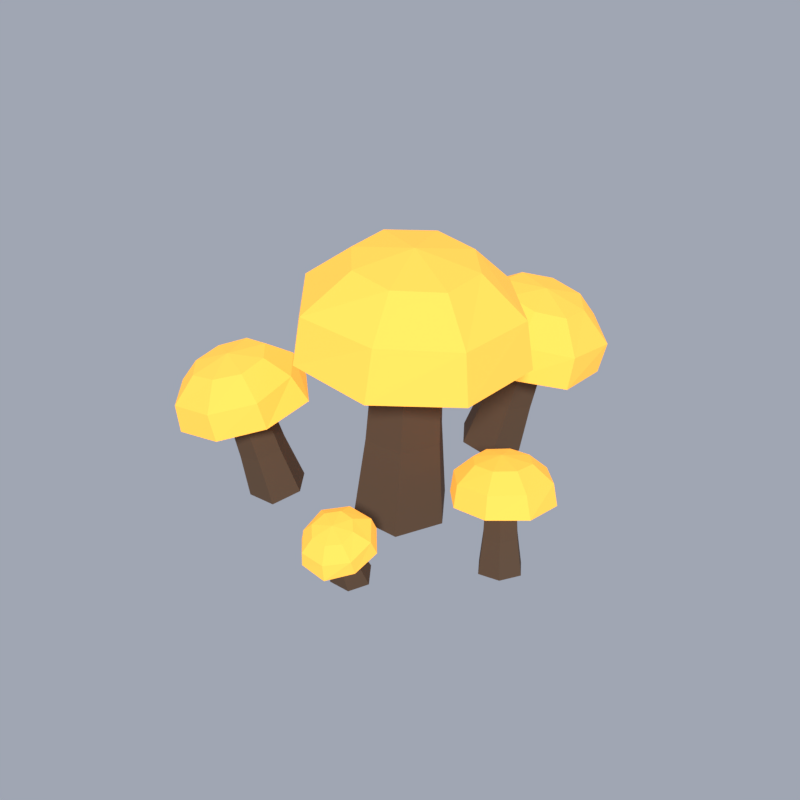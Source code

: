 # Source: MushroomCluster.blend  (saved by Blender 5.2.45; exported with 4.5.12 LTS)
import bpy
from mathutils import Matrix  # noqa: F401  (used for matrix-valued properties, if any)

bpy.ops.wm.read_factory_settings(use_empty=True)
scene = bpy.context.scene
scene.name = 'Scene'

# ---- collections
col_mushroomcluster = bpy.data.collections.new('MushroomCluster'); scene.collection.children.link(col_mushroomcluster)
col_previewrig = bpy.data.collections.new('PreviewRig'); scene.collection.children.link(col_previewrig)

# ---- materials (node trees are filled in below, after node groups)
mat_wood = bpy.data.materials.new('Wood')
mat_wood.diffuse_color = (0.1022, 0.06125, 0.03689, 1.0)
mat_wood.roughness = 0.85
mat_mushroom = bpy.data.materials.new('Mushroom')
mat_mushroom.diffuse_color = (1.0, 0.4508, 0.06301, 1.0)
mat_mushroom.roughness = 0.85

# ---- material node trees
mat_wood.use_nodes = True; mat_wood.node_tree.nodes.clear()
_N = mat_wood.node_tree.nodes; _L = mat_wood.node_tree.links
n0 = _N.new('ShaderNodeBsdfPrincipled'); n0.name = 'Principled BSDF'; n0.location = (-200, 100)
n0.inputs[0].default_value = (0.1022, 0.06125, 0.03689, 1.0)
n0.inputs[2].default_value = 0.85
n0.inputs[10].default_value = 0.005
n0.inputs[13].default_value = 0.2
n0.inputs[27].default_value = (0.1022, 0.06125, 0.03689, 1.0)
n1 = _N.new('ShaderNodeOutputMaterial'); n1.name = 'Material Output'; n1.location = (200, 100)
_L.new(n0.outputs[0], n1.inputs[0])
n1.is_active_output = True
mat_mushroom.use_nodes = True; mat_mushroom.node_tree.nodes.clear()
_N = mat_mushroom.node_tree.nodes; _L = mat_mushroom.node_tree.links
n0 = _N.new('ShaderNodeBsdfPrincipled'); n0.name = 'Principled BSDF'; n0.location = (-200, 100)
n0.inputs[0].default_value = (1.0, 0.4508, 0.06301, 1.0)
n0.inputs[2].default_value = 0.85
n0.inputs[10].default_value = 0.005
n0.inputs[13].default_value = 0.2
n0.inputs[27].default_value = (1.0, 0.4508, 0.06301, 1.0)
n0.inputs[28].default_value = 0.6
n1 = _N.new('ShaderNodeOutputMaterial'); n1.name = 'Material Output'; n1.location = (200, 100)
_L.new(n0.outputs[0], n1.inputs[0])
n1.is_active_output = True

# ---- world
world_previewworld = bpy.data.worlds.new('PreviewWorld'); scene.world = world_previewworld
world_previewworld.use_nodes = True; world_previewworld.node_tree.nodes.clear()
_N = world_previewworld.node_tree.nodes; _L = world_previewworld.node_tree.links
n0 = _N.new('ShaderNodeBackground'); n0.name = 'Background'; n0.location = (-200, 100)
n0.inputs[0].default_value = (0.35, 0.38, 0.45, 1.0)
n1 = _N.new('ShaderNodeOutputWorld'); n1.name = 'World Output'; n1.location = (200, 100)
_L.new(n0.outputs[0], n1.inputs[0])
n1.is_active_output = True

# ---- cameras
cam_previewcamera = bpy.data.cameras.new('PreviewCamera')

# ---- lights
light_previewsun = bpy.data.lights.new('PreviewSun', 'SUN')
light_previewsun.angle = 0.1396
light_previewsun.energy = 3.0

# ---- meshes
me_mushroomcluster = bpy.data.meshes.new('MushroomCluster')
me_mushroomcluster.from_pydata([(0.08989, 0.0, 0.0), (0.04494, 0.07794, 0.0), (-0.04494, 0.07794, 0.002249), (-0.08989, 1.102e-17, 0.004498), (-0.04494, -0.07794, 0.002249), (0.04494, -0.07794, 0.0), (0.08001, 0.0, 0.1582), (0.04405, 0.06235, 0.16), (-0.02786, 0.06235, 0.1636), (-0.06381, 8.817e-18, 0.1654), (-0.02786, -0.06235, 0.1636), (0.04405, -0.06235, 0.16), (0.07962, 0.0, 0.3665), (0.04905, 0.053, 0.368), (-0.01207, 0.053, 0.3711), (-0.04263, 7.495e-18, 0.3726), (-0.01207, -0.053, 0.3711), (0.04905, -0.053, 0.368), (0.01774, 0.0, 0.3546), (0.2092, 0.0, 0.3259), (0.1629, 0.1463, 0.3283), (0.01679, 0.2053, 0.3356), (-0.121, 0.138, 0.3425), (-0.1829, 2.448e-17, 0.3456), (-0.1237, -0.1407, 0.3426), (0.01679, -0.203, 0.3356), (0.1621, -0.1455, 0.3283), (0.1973, 0.0, 0.4107), (0.1448, 0.124, 0.4133), (0.02099, 0.1902, 0.4195), (-0.1081, 0.1292, 0.4259), (-0.1676, 2.312e-17, 0.4289), (-0.1025, -0.1236, 0.4257), (0.02099, -0.183, 0.4195), (0.1538, -0.133, 0.4128), (0.1311, 0.0, 0.478), (0.1053, 0.08125, 0.4793), (0.02419, 0.1144, 0.4834), (-0.04985, 0.07413, 0.4871), (-0.08046, 1.283e-17, 0.4886), (-0.05382, -0.0781, 0.4873), (0.02419, -0.1148, 0.4834), (0.101, -0.07686, 0.4796), (0.02519, 0.0, 0.5034), (0.3015, 0.1014, 0.0), (0.2707, 0.155, 0.0), (0.2093, 0.1536, 0.01229), (0.1785, 0.09863, 0.01368), (0.2093, 0.04503, 0.001393), (0.2707, 0.0464, 0.0), (0.3128, 0.09058, 0.09393), (0.2882, 0.1335, 0.1038), (0.239, 0.1324, 0.1147), (0.2144, 0.08838, 0.1158), (0.239, 0.0455, 0.106), (0.2882, 0.0466, 0.09504), (0.3364, 0.07658, 0.2335), (0.3155, 0.113, 0.2418), (0.2737, 0.1121, 0.2511), (0.2527, 0.07471, 0.2521), (0.2737, 0.03826, 0.2437), (0.3155, 0.03919, 0.2344), (0.2913, 0.0771, 0.2282), (0.4316, 0.08144, 0.1849), (0.3896, 0.1834, 0.2046), (0.2887, 0.2114, 0.2301), (0.1961, 0.1706, 0.2468), (0.1475, 0.0751, 0.2482), (0.1898, -0.02478, 0.2286), (0.2887, -0.06341, 0.2025), (0.3835, -0.01624, 0.186), (0.4286, 0.07536, 0.2456), (0.3914, 0.1661, 0.263), (0.3015, 0.2017, 0.2868), (0.2157, 0.1581, 0.3017), (0.1767, 0.06974, 0.3016), (0.2136, -0.01909, 0.2844), (0.3015, -0.05849, 0.2607), (0.3948, -0.0205, 0.2435), (0.3898, 0.06991, 0.2999), (0.3647, 0.1238, 0.3109), (0.3113, 0.1444, 0.325), (0.2594, 0.1199, 0.3342), (0.2397, 0.06656, 0.3333), (0.2607, 0.01542, 0.3234), (0.3113, -0.008186, 0.3097), (0.3635, 0.01613, 0.3004), (0.3144, 0.0668, 0.3309), (-0.1271, 0.1416, 0.01061), (-0.1535, 0.187, 0.0), (-0.2065, 0.1854, 0.0), (-0.2329, 0.1384, 0.0), (-0.2065, 0.09296, 0.001685), (-0.1535, 0.09456, 0.01229), (-0.1555, 0.1545, 0.0957), (-0.1767, 0.1908, 0.08587), (-0.219, 0.1895, 0.07738), (-0.2402, 0.1519, 0.07873), (-0.219, 0.1155, 0.08856), (-0.1767, 0.1168, 0.09705), (-0.1857, 0.1718, 0.2107), (-0.2037, 0.2027, 0.2024), (-0.2397, 0.2017, 0.1951), (-0.2577, 0.1697, 0.1963), (-0.2397, 0.1388, 0.2046), (-0.2037, 0.1399, 0.2119), (-0.2187, 0.1686, 0.189), (-0.1023, 0.1707, 0.2028), (-0.1333, 0.254, 0.1839), (-0.2169, 0.2843, 0.1622), (-0.3009, 0.2494, 0.1502), (-0.336, 0.1636, 0.156), (-0.2964, 0.08452, 0.176), (-0.2169, 0.05431, 0.1969), (-0.1309, 0.08306, 0.2102), (-0.1213, 0.1778, 0.2499), (-0.1524, 0.252, 0.2323), (-0.2269, 0.2891, 0.2114), (-0.3032, 0.2492, 0.2018), (-0.3387, 0.1712, 0.2063), (-0.3032, 0.09525, 0.225), (-0.2269, 0.06389, 0.2454), (-0.1531, 0.1023, 0.2548), (-0.169, 0.1822, 0.2791), (-0.1871, 0.2295, 0.2682), (-0.2345, 0.2456, 0.256), (-0.2814, 0.226, 0.2494), (-0.3003, 0.1782, 0.2527), (-0.2783, 0.1347, 0.2638), (-0.2345, 0.1132, 0.276), (-0.1884, 0.135, 0.2822), (-0.2369, 0.1819, 0.2775), (0.1203, -0.221, 0.0), (0.1001, -0.1865, 0.0), (0.05985, -0.1855, 0.0), (0.0397, -0.219, 0.003918), (0.05985, -0.2535, 0.01064), (0.1001, -0.2545, 0.006719), (0.1185, -0.2053, 0.0576), (0.1024, -0.1777, 0.05223), (0.07017, -0.1769, 0.05536), (0.05405, -0.2037, 0.06387), (0.07017, -0.2313, 0.06925), (0.1024, -0.2321, 0.06611), (0.1224, -0.1838, 0.1419), (0.1087, -0.1603, 0.1374), (0.08127, -0.1596, 0.14), (0.06757, -0.1824, 0.1473), (0.08127, -0.2058, 0.1518), (0.1087, -0.2065, 0.1492), (0.09348, -0.1868, 0.1301), (0.1801, -0.1904, 0.1161), (0.1537, -0.1305, 0.1035), (0.0929, -0.1019, 0.1025), (0.03176, -0.1271, 0.1153), (0.00723, -0.1861, 0.1329), (0.0302, -0.2477, 0.1462), (0.0929, -0.279, 0.1478), (0.1581, -0.2533, 0.1344), (0.1812, -0.181, 0.1528), (0.1533, -0.1251, 0.1414), (0.09667, -0.09837, 0.1404), (0.03972, -0.122, 0.1524), (0.01698, -0.1769, 0.1687), (0.04071, -0.232, 0.1804), (0.09667, -0.2568, 0.1809), (0.1574, -0.2396, 0.1702), (0.1504, -0.1731, 0.1838), (0.1354, -0.1377, 0.1764), (0.09955, -0.1224, 0.1762), (0.06579, -0.1381, 0.1837), (0.05123, -0.1706, 0.1935), (0.06428, -0.2053, 0.201), (0.09955, -0.2209, 0.2013), (0.1356, -0.2078, 0.1942), (0.1004, -0.1696, 0.1974), (-0.1137, -0.1309, 0.009231), (-0.1318, -0.09815, 0.007858), (-0.1682, -0.09722, 0.0), (-0.1863, -0.1291, 0.0), (-0.1682, -0.1619, 0.0), (-0.1318, -0.1628, 0.001373), (-0.131, -0.1347, 0.04643), (-0.1455, -0.1084, 0.04533), (-0.1746, -0.1077, 0.03795), (-0.1891, -0.1332, 0.03166), (-0.1746, -0.1594, 0.03276), (-0.1455, -0.1601, 0.04014), (-0.15, -0.1403, 0.1027), (-0.1624, -0.118, 0.1018), (-0.1871, -0.1174, 0.09547), (-0.1994, -0.139, 0.09013), (-0.1871, -0.1613, 0.09106), (-0.1624, -0.162, 0.09734), (-0.171, -0.1382, 0.08195), (-0.1066, -0.1396, 0.09544), (-0.1247, -0.09228, 0.09553), (-0.1703, -0.07137, 0.08593), (-0.2168, -0.08901, 0.07222), (-0.2348, -0.1363, 0.06286), (-0.2168, -0.1844, 0.06267), (-0.1703, -0.1996, 0.07306), (-0.126, -0.1847, 0.08595), (-0.1166, -0.1421, 0.1209), (-0.1355, -0.09895, 0.1204), (-0.1771, -0.07871, 0.1118), (-0.2165, -0.09914, 0.09962), (-0.2349, -0.1391, 0.09089), (-0.217, -0.1806, 0.09131), (-0.1771, -0.2004, 0.09957), (-0.1358, -0.184, 0.1118), (-0.1493, -0.1434, 0.134), (-0.1584, -0.1188, 0.1341), (-0.1822, -0.1078, 0.1291), (-0.2077, -0.1158, 0.1218), (-0.2178, -0.1417, 0.1166), (-0.2059, -0.1663, 0.1172), (-0.1822, -0.1792, 0.1219), (-0.1586, -0.1674, 0.1292), (-0.1838, -0.1432, 0.1319)], [], [(0, 1, 7, 6), (1, 2, 8, 7), (2, 3, 9, 8), (3, 4, 10, 9), (4, 5, 11, 10), (5, 0, 6, 11), (6, 7, 13, 12), (7, 8, 14, 13), (8, 9, 15, 14), (9, 10, 16, 15), (10, 11, 17, 16), (11, 6, 12, 17), (5, 4, 3, 2, 1, 0), (12, 13, 14, 15, 16, 17), (18, 20, 19), (18, 21, 20), (18, 22, 21), (18, 23, 22), (18, 24, 23), (18, 25, 24), (18, 26, 25), (18, 19, 26), (19, 20, 28, 27), (20, 21, 29, 28), (21, 22, 30, 29), (22, 23, 31, 30), (23, 24, 32, 31), (24, 25, 33, 32), (25, 26, 34, 33), (26, 19, 27, 34), (27, 28, 36, 35), (28, 29, 37, 36), (29, 30, 38, 37), (30, 31, 39, 38), (31, 32, 40, 39), (32, 33, 41, 40), (33, 34, 42, 41), (34, 27, 35, 42), (35, 36, 43), (36, 37, 43), (37, 38, 43), (38, 39, 43), (39, 40, 43), (40, 41, 43), (41, 42, 43), (42, 35, 43), (44, 45, 51, 50), (45, 46, 52, 51), (46, 47, 53, 52), (47, 48, 54, 53), (48, 49, 55, 54), (49, 44, 50, 55), (50, 51, 57, 56), (51, 52, 58, 57), (52, 53, 59, 58), (53, 54, 60, 59), (54, 55, 61, 60), (55, 50, 56, 61), (49, 48, 47, 46, 45, 44), (56, 57, 58, 59, 60, 61), (62, 64, 63), (62, 65, 64), (62, 66, 65), (62, 67, 66), (62, 68, 67), (62, 69, 68), (62, 70, 69), (62, 63, 70), (63, 64, 72, 71), (64, 65, 73, 72), (65, 66, 74, 73), (66, 67, 75, 74), (67, 68, 76, 75), (68, 69, 77, 76), (69, 70, 78, 77), (70, 63, 71, 78), (71, 72, 80, 79), (72, 73, 81, 80), (73, 74, 82, 81), (74, 75, 83, 82), (75, 76, 84, 83), (76, 77, 85, 84), (77, 78, 86, 85), (78, 71, 79, 86), (79, 80, 87), (80, 81, 87), (81, 82, 87), (82, 83, 87), (83, 84, 87), (84, 85, 87), (85, 86, 87), (86, 79, 87), (88, 89, 95, 94), (89, 90, 96, 95), (90, 91, 97, 96), (91, 92, 98, 97), (92, 93, 99, 98), (93, 88, 94, 99), (94, 95, 101, 100), (95, 96, 102, 101), (96, 97, 103, 102), (97, 98, 104, 103), (98, 99, 105, 104), (99, 94, 100, 105), (93, 92, 91, 90, 89, 88), (100, 101, 102, 103, 104, 105), (106, 108, 107), (106, 109, 108), (106, 110, 109), (106, 111, 110), (106, 112, 111), (106, 113, 112), (106, 114, 113), (106, 107, 114), (107, 108, 116, 115), (108, 109, 117, 116), (109, 110, 118, 117), (110, 111, 119, 118), (111, 112, 120, 119), (112, 113, 121, 120), (113, 114, 122, 121), (114, 107, 115, 122), (115, 116, 124, 123), (116, 117, 125, 124), (117, 118, 126, 125), (118, 119, 127, 126), (119, 120, 128, 127), (120, 121, 129, 128), (121, 122, 130, 129), (122, 115, 123, 130), (123, 124, 131), (124, 125, 131), (125, 126, 131), (126, 127, 131), (127, 128, 131), (128, 129, 131), (129, 130, 131), (130, 123, 131), (132, 133, 139, 138), (133, 134, 140, 139), (134, 135, 141, 140), (135, 136, 142, 141), (136, 137, 143, 142), (137, 132, 138, 143), (138, 139, 145, 144), (139, 140, 146, 145), (140, 141, 147, 146), (141, 142, 148, 147), (142, 143, 149, 148), (143, 138, 144, 149), (137, 136, 135, 134, 133, 132), (144, 145, 146, 147, 148, 149), (150, 152, 151), (150, 153, 152), (150, 154, 153), (150, 155, 154), (150, 156, 155), (150, 157, 156), (150, 158, 157), (150, 151, 158), (151, 152, 160, 159), (152, 153, 161, 160), (153, 154, 162, 161), (154, 155, 163, 162), (155, 156, 164, 163), (156, 157, 165, 164), (157, 158, 166, 165), (158, 151, 159, 166), (159, 160, 168, 167), (160, 161, 169, 168), (161, 162, 170, 169), (162, 163, 171, 170), (163, 164, 172, 171), (164, 165, 173, 172), (165, 166, 174, 173), (166, 159, 167, 174), (167, 168, 175), (168, 169, 175), (169, 170, 175), (170, 171, 175), (171, 172, 175), (172, 173, 175), (173, 174, 175), (174, 167, 175), (176, 177, 183, 182), (177, 178, 184, 183), (178, 179, 185, 184), (179, 180, 186, 185), (180, 181, 187, 186), (181, 176, 182, 187), (182, 183, 189, 188), (183, 184, 190, 189), (184, 185, 191, 190), (185, 186, 192, 191), (186, 187, 193, 192), (187, 182, 188, 193), (181, 180, 179, 178, 177, 176), (188, 189, 190, 191, 192, 193), (194, 196, 195), (194, 197, 196), (194, 198, 197), (194, 199, 198), (194, 200, 199), (194, 201, 200), (194, 202, 201), (194, 195, 202), (195, 196, 204, 203), (196, 197, 205, 204), (197, 198, 206, 205), (198, 199, 207, 206), (199, 200, 208, 207), (200, 201, 209, 208), (201, 202, 210, 209), (202, 195, 203, 210), (203, 204, 212, 211), (204, 205, 213, 212), (205, 206, 214, 213), (206, 207, 215, 214), (207, 208, 216, 215), (208, 209, 217, 216), (209, 210, 218, 217), (210, 203, 211, 218), (211, 212, 219), (212, 213, 219), (213, 214, 219), (214, 215, 219), (215, 216, 219), (216, 217, 219), (217, 218, 219), (218, 211, 219)])
me_mushroomcluster.polygons.foreach_set('material_index', [0, 0, 0, 0, 0, 0, 0, 0, 0, 0, 0, 0, 0, 0, 1, 1, 1, 1, 1, 1, 1, 1, 1, 1, 1, 1, 1, 1, 1, 1, 1, 1, 1, 1, 1, 1, 1, 1, 1, 1, 1, 1, 1, 1, 1, 1, 0, 0, 0, 0, 0, 0, 0, 0, 0, 0, 0, 0, 0, 0, 1, 1, 1, 1, 1, 1, 1, 1, 1, 1, 1, 1, 1, 1, 1, 1, 1, 1, 1, 1, 1, 1, 1, 1, 1, 1, 1, 1, 1, 1, 1, 1, 0, 0, 0, 0, 0, 0, 0, 0, 0, 0, 0, 0, 0, 0, 1, 1, 1, 1, 1, 1, 1, 1, 1, 1, 1, 1, 1, 1, 1, 1, 1, 1, 1, 1, 1, 1, 1, 1, 1, 1, 1, 1, 1, 1, 1, 1, 0, 0, 0, 0, 0, 0, 0, 0, 0, 0, 0, 0, 0, 0, 1, 1, 1, 1, 1, 1, 1, 1, 1, 1, 1, 1, 1, 1, 1, 1, 1, 1, 1, 1, 1, 1, 1, 1, 1, 1, 1, 1, 1, 1, 1, 1, 0, 0, 0, 0, 0, 0, 0, 0, 0, 0, 0, 0, 0, 0, 1, 1, 1, 1, 1, 1, 1, 1, 1, 1, 1, 1, 1, 1, 1, 1, 1, 1, 1, 1, 1, 1, 1, 1, 1, 1, 1, 1, 1, 1, 1, 1])
me_mushroomcluster.materials.append(mat_wood)
me_mushroomcluster.materials.append(mat_mushroom)
me_mushroomcluster.update()

# ---- objects
ob_mushroomcluster = bpy.data.objects.new('MushroomCluster', me_mushroomcluster)
ob_previewcamera = bpy.data.objects.new('PreviewCamera', cam_previewcamera)
ob_previewsun = bpy.data.objects.new('PreviewSun', light_previewsun)

# ---- transforms, parenting, visibility, modifiers, constraints
ob_mushroomcluster.location = (0.0, 0.0, 0.0)
ob_previewcamera.location = (-0.6406, -1.374, 1.288)
ob_previewcamera.rotation_euler = (0.9599, -4.818e-09, -0.4363)
ob_previewsun.location = (0.0, 0.0, 0.0)
ob_previewsun.rotation_euler = (0.8727, 0.1745, -0.6109)

# ---- collection membership
col_mushroomcluster.objects.link(ob_mushroomcluster)
col_previewrig.objects.link(ob_previewcamera)
col_previewrig.objects.link(ob_previewsun)

# ---- scene / render settings (as saved in the file)
scene.camera = ob_previewcamera
scene.frame_start = 1; scene.frame_end = 250; scene.frame_set(1)
scene.render.engine = 'BLENDER_EEVEE_NEXT'
scene.render.image_settings.compression = 90
scene.render.resolution_x = 512
scene.render.resolution_y = 512
scene.render.dither_intensity = 0.0
scene.render.filter_size = 0.75
scene.render.bake_bias = 0.0
scene.render.bake_samples = 0
scene.render.compositor_device = 'GPU'
scene.eevee.taa_render_samples = 16
scene.eevee.use_volume_custom_range = False
scene.eevee.fast_gi_thickness_near = 0.1
scene.eevee.fast_gi_thickness_far = 0.0
scene.eevee.ray_tracing_options.screen_trace_thickness = 0.1
scene.view_settings.view_transform = 'Standard'
bpy.context.view_layer.update()
